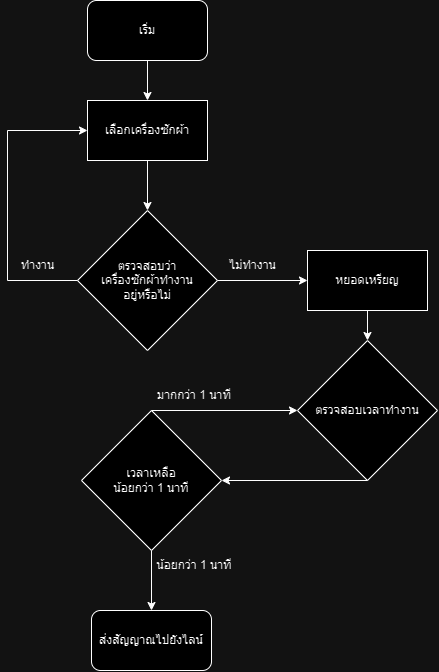

The diagram above was exported from draw.io. Its source (the exported page's mxGraphModel, read from the mxfile embedded in the PNG):
<mxGraphModel dx="2132" dy="1155" grid="1" gridSize="10" guides="1" tooltips="1" connect="1" arrows="1" fold="1" page="1" pageScale="1" pageWidth="827" pageHeight="1169" math="0" shadow="0">
  <root>
    <mxCell id="0" />
    <mxCell id="1" parent="0" />
    <mxCell id="40kZjoR_EESl9UzZXMxH-1" value="เริ่ม" style="rounded=1;whiteSpace=wrap;html=1;" parent="1" vertex="1">
      <mxGeometry x="310" y="80" width="120" height="60" as="geometry" />
    </mxCell>
    <mxCell id="40kZjoR_EESl9UzZXMxH-3" value="เลือกเครื่องซักผ้า" style="rounded=0;whiteSpace=wrap;html=1;" parent="1" vertex="1">
      <mxGeometry x="310" y="180" width="120" height="60" as="geometry" />
    </mxCell>
    <mxCell id="40kZjoR_EESl9UzZXMxH-4" value="ตรวจสอบว่า&lt;br&gt;เครื่องซักผ้าทำงาน&lt;br&gt;อยู่หรือไม่" style="rhombus;whiteSpace=wrap;html=1;" parent="1" vertex="1">
      <mxGeometry x="300" y="290" width="140" height="140" as="geometry" />
    </mxCell>
    <mxCell id="40kZjoR_EESl9UzZXMxH-5" value="" style="endArrow=classic;html=1;rounded=0;exitX=0.5;exitY=1;exitDx=0;exitDy=0;entryX=0.5;entryY=0;entryDx=0;entryDy=0;" parent="1" source="40kZjoR_EESl9UzZXMxH-3" target="40kZjoR_EESl9UzZXMxH-4" edge="1">
      <mxGeometry width="50" height="50" relative="1" as="geometry">
        <mxPoint x="260" y="350" as="sourcePoint" />
        <mxPoint x="310" y="300" as="targetPoint" />
      </mxGeometry>
    </mxCell>
    <mxCell id="40kZjoR_EESl9UzZXMxH-6" value="" style="endArrow=classic;html=1;rounded=0;exitX=0;exitY=0.5;exitDx=0;exitDy=0;entryX=0;entryY=0.5;entryDx=0;entryDy=0;" parent="1" source="40kZjoR_EESl9UzZXMxH-4" target="40kZjoR_EESl9UzZXMxH-3" edge="1">
      <mxGeometry width="50" height="50" relative="1" as="geometry">
        <mxPoint x="240" y="280" as="sourcePoint" />
        <mxPoint x="290" y="230" as="targetPoint" />
        <Array as="points">
          <mxPoint x="230" y="360" />
          <mxPoint x="230" y="210" />
        </Array>
      </mxGeometry>
    </mxCell>
    <mxCell id="40kZjoR_EESl9UzZXMxH-7" value="" style="endArrow=classic;html=1;rounded=0;exitX=1;exitY=0.5;exitDx=0;exitDy=0;entryX=0;entryY=0.5;entryDx=0;entryDy=0;" parent="1" source="40kZjoR_EESl9UzZXMxH-4" target="40kZjoR_EESl9UzZXMxH-8" edge="1">
      <mxGeometry width="50" height="50" relative="1" as="geometry">
        <mxPoint x="274" y="486" as="sourcePoint" />
        <mxPoint x="370" y="480" as="targetPoint" />
      </mxGeometry>
    </mxCell>
    <mxCell id="40kZjoR_EESl9UzZXMxH-8" value="หยอดเหรียญ" style="rounded=0;whiteSpace=wrap;html=1;" parent="1" vertex="1">
      <mxGeometry x="530" y="330" width="120" height="60" as="geometry" />
    </mxCell>
    <mxCell id="40kZjoR_EESl9UzZXMxH-9" value="ตรวจสอบเวลาทำงาน" style="rhombus;whiteSpace=wrap;html=1;" parent="1" vertex="1">
      <mxGeometry x="520" y="420" width="140" height="140" as="geometry" />
    </mxCell>
    <mxCell id="40kZjoR_EESl9UzZXMxH-10" value="" style="endArrow=classic;html=1;rounded=0;exitX=0.5;exitY=1;exitDx=0;exitDy=0;entryX=0.5;entryY=0;entryDx=0;entryDy=0;" parent="1" source="40kZjoR_EESl9UzZXMxH-8" target="40kZjoR_EESl9UzZXMxH-9" edge="1">
      <mxGeometry width="50" height="50" relative="1" as="geometry">
        <mxPoint x="210" y="560" as="sourcePoint" />
        <mxPoint x="260" y="510" as="targetPoint" />
      </mxGeometry>
    </mxCell>
    <mxCell id="40kZjoR_EESl9UzZXMxH-12" value="เวลาเหลือ&lt;br&gt;น้อยกว่า 1 นาที" style="rhombus;whiteSpace=wrap;html=1;" parent="1" vertex="1">
      <mxGeometry x="304" y="490" width="140" height="140" as="geometry" />
    </mxCell>
    <mxCell id="40kZjoR_EESl9UzZXMxH-13" value="ส่งสัญญาณไปยังไลน์" style="rounded=1;whiteSpace=wrap;html=1;" parent="1" vertex="1">
      <mxGeometry x="314" y="690" width="120" height="60" as="geometry" />
    </mxCell>
    <mxCell id="40kZjoR_EESl9UzZXMxH-14" value="" style="endArrow=classic;html=1;rounded=0;exitX=0.5;exitY=1;exitDx=0;exitDy=0;entryX=1;entryY=0.5;entryDx=0;entryDy=0;" parent="1" source="40kZjoR_EESl9UzZXMxH-9" target="40kZjoR_EESl9UzZXMxH-12" edge="1">
      <mxGeometry width="50" height="50" relative="1" as="geometry">
        <mxPoint x="440" y="680" as="sourcePoint" />
        <mxPoint x="450" y="570" as="targetPoint" />
      </mxGeometry>
    </mxCell>
    <mxCell id="40kZjoR_EESl9UzZXMxH-15" value="" style="endArrow=classic;html=1;rounded=0;exitX=0.5;exitY=1;exitDx=0;exitDy=0;" parent="1" source="40kZjoR_EESl9UzZXMxH-12" target="40kZjoR_EESl9UzZXMxH-13" edge="1">
      <mxGeometry width="50" height="50" relative="1" as="geometry">
        <mxPoint x="560" y="660" as="sourcePoint" />
        <mxPoint x="610" y="610" as="targetPoint" />
      </mxGeometry>
    </mxCell>
    <mxCell id="40kZjoR_EESl9UzZXMxH-16" value="" style="endArrow=classic;html=1;rounded=0;exitX=0.5;exitY=0;exitDx=0;exitDy=0;entryX=0;entryY=0.5;entryDx=0;entryDy=0;" parent="1" source="40kZjoR_EESl9UzZXMxH-12" target="40kZjoR_EESl9UzZXMxH-9" edge="1">
      <mxGeometry width="50" height="50" relative="1" as="geometry">
        <mxPoint x="410" y="670" as="sourcePoint" />
        <mxPoint x="460" y="620" as="targetPoint" />
      </mxGeometry>
    </mxCell>
    <mxCell id="40kZjoR_EESl9UzZXMxH-17" value="" style="endArrow=classic;html=1;rounded=0;exitX=0.5;exitY=1;exitDx=0;exitDy=0;" parent="1" source="40kZjoR_EESl9UzZXMxH-1" target="40kZjoR_EESl9UzZXMxH-3" edge="1">
      <mxGeometry width="50" height="50" relative="1" as="geometry">
        <mxPoint x="420" y="360" as="sourcePoint" />
        <mxPoint x="470" y="310" as="targetPoint" />
      </mxGeometry>
    </mxCell>
    <mxCell id="40kZjoR_EESl9UzZXMxH-19" value="ทำงาน" style="text;html=1;align=center;verticalAlign=middle;resizable=0;points=[];autosize=1;strokeColor=none;fillColor=none;" parent="1" vertex="1">
      <mxGeometry x="230" y="330" width="60" height="30" as="geometry" />
    </mxCell>
    <mxCell id="40kZjoR_EESl9UzZXMxH-20" value="ไม่ทำงาน" style="text;html=1;align=center;verticalAlign=middle;resizable=0;points=[];autosize=1;strokeColor=none;fillColor=none;" parent="1" vertex="1">
      <mxGeometry x="440" y="330" width="70" height="30" as="geometry" />
    </mxCell>
    <mxCell id="40kZjoR_EESl9UzZXMxH-21" value="น้อยกว่า 1 นาที" style="text;html=1;strokeColor=none;fillColor=none;align=center;verticalAlign=middle;whiteSpace=wrap;rounded=0;" parent="1" vertex="1">
      <mxGeometry x="374" y="630" width="86" height="30" as="geometry" />
    </mxCell>
    <mxCell id="40kZjoR_EESl9UzZXMxH-22" value="มากกว่า 1 นาที" style="text;html=1;strokeColor=none;fillColor=none;align=center;verticalAlign=middle;whiteSpace=wrap;rounded=0;" parent="1" vertex="1">
      <mxGeometry x="374" y="460" width="86" height="30" as="geometry" />
    </mxCell>
  </root>
</mxGraphModel>